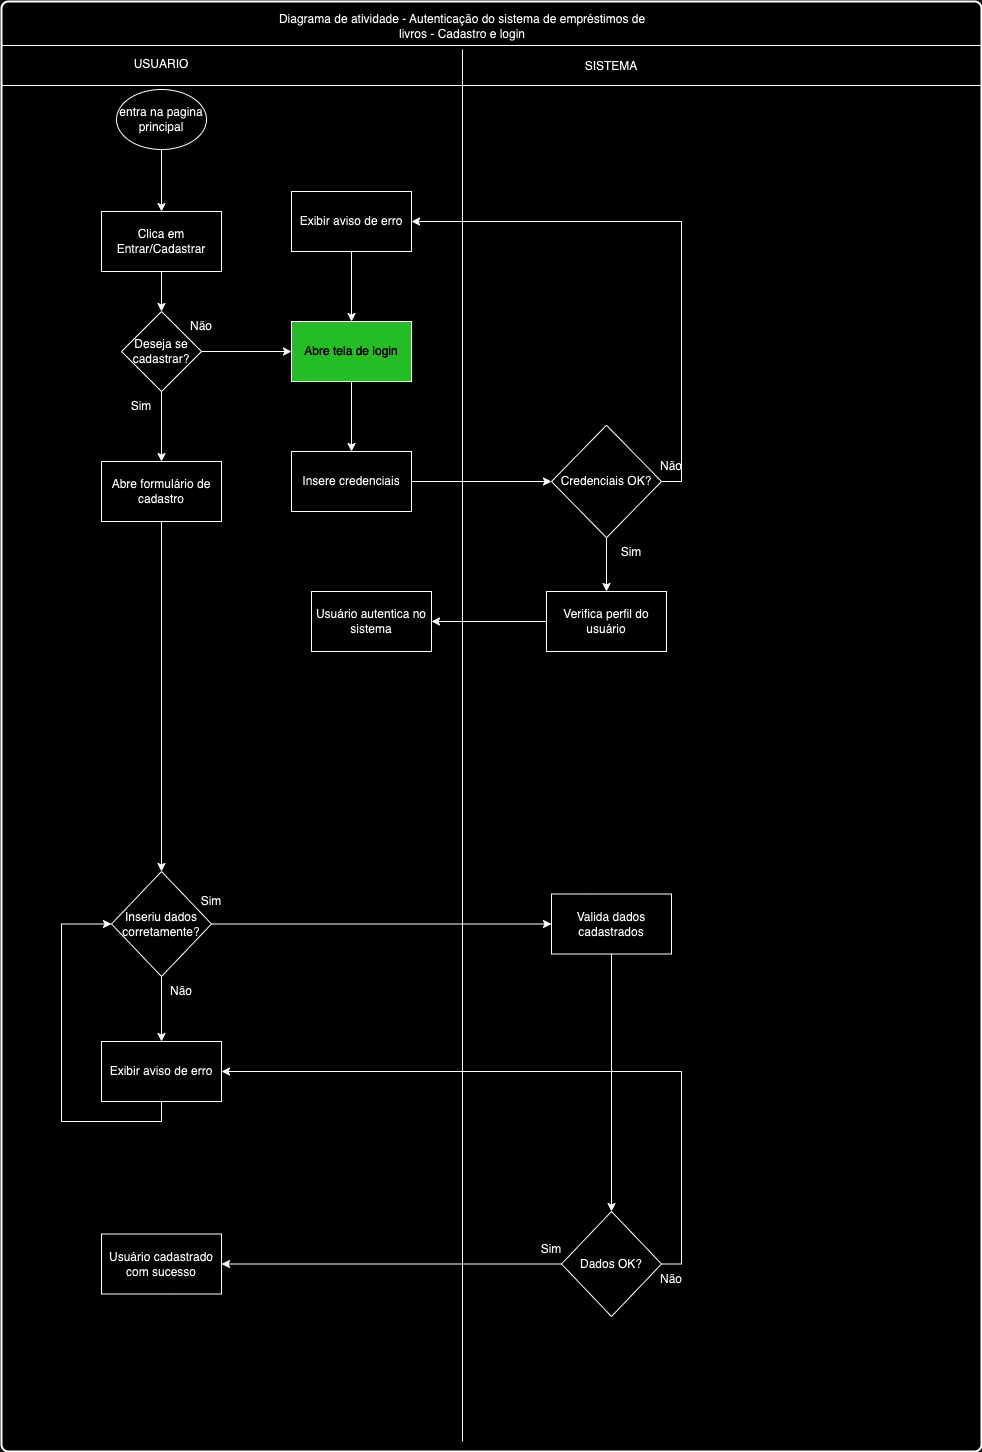

The diagram above was exported from draw.io. Its source (the exported page's mxGraphModel, read from the mxfile embedded in the PNG):
<mxGraphModel dx="2074" dy="826" grid="1" gridSize="10" guides="1" tooltips="1" connect="1" arrows="1" fold="1" page="1" pageScale="1" pageWidth="827" pageHeight="1169" math="0" shadow="0">
  <root>
    <mxCell id="0" />
    <mxCell id="1" parent="0" />
    <mxCell id="wGram5bhsqTnaHva7VRz-9" value="" style="rounded=1;whiteSpace=wrap;html=1;absoluteArcSize=1;arcSize=14;strokeWidth=2;" parent="1" vertex="1">
      <mxGeometry x="40" y="30" width="980" height="1450" as="geometry" />
    </mxCell>
    <mxCell id="wGram5bhsqTnaHva7VRz-10" value="" style="line;strokeWidth=1;fillColor=none;align=left;verticalAlign=middle;spacingTop=-1;spacingLeft=3;spacingRight=3;rotatable=0;labelPosition=right;points=[];portConstraint=eastwest;strokeColor=inherit;" parent="1" vertex="1">
      <mxGeometry x="40" y="70" width="980" height="8" as="geometry" />
    </mxCell>
    <mxCell id="wGram5bhsqTnaHva7VRz-11" value="Diagrama de atividade - Autenticação do sistema de empréstimos de livros - Cadastro e login" style="text;html=1;align=center;verticalAlign=middle;whiteSpace=wrap;rounded=0;" parent="1" vertex="1">
      <mxGeometry x="316" y="40" width="370" height="30" as="geometry" />
    </mxCell>
    <mxCell id="wGram5bhsqTnaHva7VRz-14" value="" style="line;strokeWidth=1;fillColor=none;align=left;verticalAlign=middle;spacingTop=-1;spacingLeft=3;spacingRight=3;rotatable=0;labelPosition=right;points=[];portConstraint=eastwest;strokeColor=inherit;" parent="1" vertex="1">
      <mxGeometry x="40" y="110" width="980" height="8" as="geometry" />
    </mxCell>
    <UserObject label="" id="wGram5bhsqTnaHva7VRz-15">
      <mxCell style="line;strokeWidth=1;fillColor=none;align=left;verticalAlign=middle;spacingTop=-1;spacingLeft=3;spacingRight=3;rotatable=0;labelPosition=right;points=[];portConstraint=eastwest;strokeColor=inherit;direction=south;" parent="1" vertex="1">
        <mxGeometry x="497" y="78" width="8" height="1392" as="geometry" />
      </mxCell>
    </UserObject>
    <mxCell id="wGram5bhsqTnaHva7VRz-18" value="USUARIO" style="text;html=1;align=center;verticalAlign=middle;whiteSpace=wrap;rounded=0;" parent="1" vertex="1">
      <mxGeometry x="170" y="78" width="60" height="30" as="geometry" />
    </mxCell>
    <mxCell id="wGram5bhsqTnaHva7VRz-19" value="SISTEMA" style="text;html=1;align=center;verticalAlign=middle;whiteSpace=wrap;rounded=0;" parent="1" vertex="1">
      <mxGeometry x="620" y="80" width="60" height="30" as="geometry" />
    </mxCell>
    <mxCell id="wGram5bhsqTnaHva7VRz-24" style="edgeStyle=orthogonalEdgeStyle;rounded=0;orthogonalLoop=1;jettySize=auto;html=1;exitX=0.5;exitY=1;exitDx=0;exitDy=0;entryX=0.5;entryY=0;entryDx=0;entryDy=0;" parent="1" source="wGram5bhsqTnaHva7VRz-21" target="wGram5bhsqTnaHva7VRz-23" edge="1">
      <mxGeometry relative="1" as="geometry" />
    </mxCell>
    <mxCell id="wGram5bhsqTnaHva7VRz-21" value="entra na pagina principal" style="ellipse;whiteSpace=wrap;html=1;" parent="1" vertex="1">
      <mxGeometry x="155" y="118" width="90" height="60" as="geometry" />
    </mxCell>
    <mxCell id="wGram5bhsqTnaHva7VRz-26" style="edgeStyle=orthogonalEdgeStyle;rounded=0;orthogonalLoop=1;jettySize=auto;html=1;exitX=0.5;exitY=1;exitDx=0;exitDy=0;" parent="1" source="wGram5bhsqTnaHva7VRz-23" target="wGram5bhsqTnaHva7VRz-25" edge="1">
      <mxGeometry relative="1" as="geometry" />
    </mxCell>
    <mxCell id="wGram5bhsqTnaHva7VRz-23" value="Clica em Entrar/Cadastrar" style="rounded=0;whiteSpace=wrap;html=1;" parent="1" vertex="1">
      <mxGeometry x="140" y="240" width="120" height="60" as="geometry" />
    </mxCell>
    <mxCell id="wGram5bhsqTnaHva7VRz-29" style="edgeStyle=orthogonalEdgeStyle;rounded=0;orthogonalLoop=1;jettySize=auto;html=1;exitX=0.5;exitY=1;exitDx=0;exitDy=0;entryX=0.5;entryY=0;entryDx=0;entryDy=0;" parent="1" source="wGram5bhsqTnaHva7VRz-25" target="wGram5bhsqTnaHva7VRz-28" edge="1">
      <mxGeometry relative="1" as="geometry" />
    </mxCell>
    <mxCell id="wGram5bhsqTnaHva7VRz-45" style="edgeStyle=orthogonalEdgeStyle;rounded=0;orthogonalLoop=1;jettySize=auto;html=1;" parent="1" source="wGram5bhsqTnaHva7VRz-25" target="wGram5bhsqTnaHva7VRz-41" edge="1">
      <mxGeometry relative="1" as="geometry" />
    </mxCell>
    <mxCell id="wGram5bhsqTnaHva7VRz-25" value="Deseja se cadastrar?" style="rhombus;whiteSpace=wrap;html=1;" parent="1" vertex="1">
      <mxGeometry x="160" y="340" width="80" height="80" as="geometry" />
    </mxCell>
    <mxCell id="wGram5bhsqTnaHva7VRz-32" style="edgeStyle=orthogonalEdgeStyle;rounded=0;orthogonalLoop=1;jettySize=auto;html=1;exitX=0.5;exitY=1;exitDx=0;exitDy=0;entryX=0.5;entryY=0;entryDx=0;entryDy=0;" parent="1" source="wGram5bhsqTnaHva7VRz-28" target="wGram5bhsqTnaHva7VRz-31" edge="1">
      <mxGeometry relative="1" as="geometry" />
    </mxCell>
    <mxCell id="wGram5bhsqTnaHva7VRz-28" value="Abre formulário de cadastro" style="rounded=0;whiteSpace=wrap;html=1;" parent="1" vertex="1">
      <mxGeometry x="140" y="490" width="120" height="60" as="geometry" />
    </mxCell>
    <mxCell id="wGram5bhsqTnaHva7VRz-30" value="Sim" style="text;html=1;align=center;verticalAlign=middle;whiteSpace=wrap;rounded=0;" parent="1" vertex="1">
      <mxGeometry x="150" y="420" width="60" height="30" as="geometry" />
    </mxCell>
    <mxCell id="wGram5bhsqTnaHva7VRz-35" style="edgeStyle=orthogonalEdgeStyle;rounded=0;orthogonalLoop=1;jettySize=auto;html=1;exitX=1;exitY=0.5;exitDx=0;exitDy=0;" parent="1" source="wGram5bhsqTnaHva7VRz-31" target="wGram5bhsqTnaHva7VRz-34" edge="1">
      <mxGeometry relative="1" as="geometry" />
    </mxCell>
    <mxCell id="nulsqnNAfnehMYfjkUiF-3" style="edgeStyle=orthogonalEdgeStyle;rounded=0;orthogonalLoop=1;jettySize=auto;html=1;exitX=0.5;exitY=1;exitDx=0;exitDy=0;entryX=0.5;entryY=0;entryDx=0;entryDy=0;" parent="1" source="wGram5bhsqTnaHva7VRz-31" target="nulsqnNAfnehMYfjkUiF-2" edge="1">
      <mxGeometry relative="1" as="geometry" />
    </mxCell>
    <mxCell id="wGram5bhsqTnaHva7VRz-31" value="Inseriu dados corretamente?" style="rhombus;whiteSpace=wrap;html=1;" parent="1" vertex="1">
      <mxGeometry x="150" y="900" width="100" height="105" as="geometry" />
    </mxCell>
    <mxCell id="wGram5bhsqTnaHva7VRz-33" value="Sim" style="text;html=1;align=center;verticalAlign=middle;whiteSpace=wrap;rounded=0;" parent="1" vertex="1">
      <mxGeometry x="220" y="915" width="60" height="30" as="geometry" />
    </mxCell>
    <mxCell id="wGram5bhsqTnaHva7VRz-37" style="edgeStyle=orthogonalEdgeStyle;rounded=0;orthogonalLoop=1;jettySize=auto;html=1;exitX=0.5;exitY=1;exitDx=0;exitDy=0;entryX=0.5;entryY=0;entryDx=0;entryDy=0;" parent="1" source="wGram5bhsqTnaHva7VRz-34" target="wGram5bhsqTnaHva7VRz-36" edge="1">
      <mxGeometry relative="1" as="geometry" />
    </mxCell>
    <mxCell id="wGram5bhsqTnaHva7VRz-34" value="Valida dados cadastrados" style="rounded=0;whiteSpace=wrap;html=1;" parent="1" vertex="1">
      <mxGeometry x="590" y="922.5" width="120" height="60" as="geometry" />
    </mxCell>
    <mxCell id="wGram5bhsqTnaHva7VRz-39" style="edgeStyle=orthogonalEdgeStyle;rounded=0;orthogonalLoop=1;jettySize=auto;html=1;exitX=0;exitY=0.5;exitDx=0;exitDy=0;entryX=1;entryY=0.5;entryDx=0;entryDy=0;" parent="1" source="wGram5bhsqTnaHva7VRz-36" target="wGram5bhsqTnaHva7VRz-38" edge="1">
      <mxGeometry relative="1" as="geometry" />
    </mxCell>
    <mxCell id="tbEXOFtj-Q3dPsqEbYzO-1" style="edgeStyle=orthogonalEdgeStyle;rounded=0;orthogonalLoop=1;jettySize=auto;html=1;exitX=1;exitY=0.5;exitDx=0;exitDy=0;entryX=1;entryY=0.5;entryDx=0;entryDy=0;" parent="1" source="wGram5bhsqTnaHva7VRz-36" target="nulsqnNAfnehMYfjkUiF-2" edge="1">
      <mxGeometry relative="1" as="geometry" />
    </mxCell>
    <mxCell id="wGram5bhsqTnaHva7VRz-36" value="Dados OK?" style="rhombus;whiteSpace=wrap;html=1;" parent="1" vertex="1">
      <mxGeometry x="600" y="1240" width="100" height="105" as="geometry" />
    </mxCell>
    <mxCell id="wGram5bhsqTnaHva7VRz-38" value="Usuário cadastrado com sucesso" style="rounded=0;whiteSpace=wrap;html=1;" parent="1" vertex="1">
      <mxGeometry x="140" y="1262.5" width="120" height="60" as="geometry" />
    </mxCell>
    <mxCell id="wGram5bhsqTnaHva7VRz-40" value="Sim" style="text;html=1;align=center;verticalAlign=middle;whiteSpace=wrap;rounded=0;" parent="1" vertex="1">
      <mxGeometry x="560" y="1262.5" width="60" height="30" as="geometry" />
    </mxCell>
    <mxCell id="wGram5bhsqTnaHva7VRz-47" style="edgeStyle=orthogonalEdgeStyle;rounded=0;orthogonalLoop=1;jettySize=auto;html=1;exitX=0.5;exitY=1;exitDx=0;exitDy=0;entryX=0.5;entryY=0;entryDx=0;entryDy=0;" parent="1" source="wGram5bhsqTnaHva7VRz-41" target="wGram5bhsqTnaHva7VRz-46" edge="1">
      <mxGeometry relative="1" as="geometry" />
    </mxCell>
    <mxCell id="wGram5bhsqTnaHva7VRz-41" value="&lt;font color=&quot;#fafffd&quot;&gt;Abre tela de login&lt;/font&gt;" style="rounded=0;whiteSpace=wrap;html=1;fillColor=#009900;" parent="1" vertex="1">
      <mxGeometry x="330" y="350" width="120" height="60" as="geometry" />
    </mxCell>
    <mxCell id="wGram5bhsqTnaHva7VRz-42" value="Não" style="text;html=1;align=center;verticalAlign=middle;whiteSpace=wrap;rounded=0;" parent="1" vertex="1">
      <mxGeometry x="210" y="340" width="60" height="30" as="geometry" />
    </mxCell>
    <mxCell id="wGram5bhsqTnaHva7VRz-50" style="edgeStyle=orthogonalEdgeStyle;rounded=0;orthogonalLoop=1;jettySize=auto;html=1;exitX=1;exitY=0.5;exitDx=0;exitDy=0;entryX=0;entryY=0.5;entryDx=0;entryDy=0;" parent="1" source="wGram5bhsqTnaHva7VRz-46" target="wGram5bhsqTnaHva7VRz-48" edge="1">
      <mxGeometry relative="1" as="geometry" />
    </mxCell>
    <mxCell id="wGram5bhsqTnaHva7VRz-46" value="Insere credenciais" style="rounded=0;whiteSpace=wrap;html=1;" parent="1" vertex="1">
      <mxGeometry x="330" y="480" width="120" height="60" as="geometry" />
    </mxCell>
    <mxCell id="wGram5bhsqTnaHva7VRz-54" style="edgeStyle=orthogonalEdgeStyle;rounded=0;orthogonalLoop=1;jettySize=auto;html=1;exitX=0.5;exitY=1;exitDx=0;exitDy=0;entryX=0.5;entryY=0;entryDx=0;entryDy=0;" parent="1" source="wGram5bhsqTnaHva7VRz-48" target="wGram5bhsqTnaHva7VRz-53" edge="1">
      <mxGeometry relative="1" as="geometry" />
    </mxCell>
    <mxCell id="nulsqnNAfnehMYfjkUiF-13" style="edgeStyle=orthogonalEdgeStyle;rounded=0;orthogonalLoop=1;jettySize=auto;html=1;exitX=1;exitY=0.5;exitDx=0;exitDy=0;entryX=1;entryY=0.5;entryDx=0;entryDy=0;" parent="1" source="wGram5bhsqTnaHva7VRz-48" target="nulsqnNAfnehMYfjkUiF-12" edge="1">
      <mxGeometry relative="1" as="geometry" />
    </mxCell>
    <mxCell id="wGram5bhsqTnaHva7VRz-48" value="Credenciais OK?" style="rhombus;whiteSpace=wrap;html=1;" parent="1" vertex="1">
      <mxGeometry x="590" y="453.75" width="110" height="112.5" as="geometry" />
    </mxCell>
    <mxCell id="wGram5bhsqTnaHva7VRz-51" value="Usuário autentica no sistema" style="rounded=0;whiteSpace=wrap;html=1;" parent="1" vertex="1">
      <mxGeometry x="350" y="620" width="120" height="60" as="geometry" />
    </mxCell>
    <mxCell id="wGram5bhsqTnaHva7VRz-55" style="edgeStyle=orthogonalEdgeStyle;rounded=0;orthogonalLoop=1;jettySize=auto;html=1;exitX=0;exitY=0.5;exitDx=0;exitDy=0;entryX=1;entryY=0.5;entryDx=0;entryDy=0;" parent="1" source="wGram5bhsqTnaHva7VRz-53" target="wGram5bhsqTnaHva7VRz-51" edge="1">
      <mxGeometry relative="1" as="geometry" />
    </mxCell>
    <mxCell id="wGram5bhsqTnaHva7VRz-53" value="Verifica perfil do usuário" style="rounded=0;whiteSpace=wrap;html=1;" parent="1" vertex="1">
      <mxGeometry x="585" y="620" width="120" height="60" as="geometry" />
    </mxCell>
    <mxCell id="wGram5bhsqTnaHva7VRz-56" value="Sim" style="text;html=1;align=center;verticalAlign=middle;whiteSpace=wrap;rounded=0;" parent="1" vertex="1">
      <mxGeometry x="640" y="566.25" width="60" height="30" as="geometry" />
    </mxCell>
    <mxCell id="nulsqnNAfnehMYfjkUiF-5" style="edgeStyle=orthogonalEdgeStyle;rounded=0;orthogonalLoop=1;jettySize=auto;html=1;exitX=0.5;exitY=1;exitDx=0;exitDy=0;entryX=0;entryY=0.5;entryDx=0;entryDy=0;" parent="1" source="nulsqnNAfnehMYfjkUiF-2" target="wGram5bhsqTnaHva7VRz-31" edge="1">
      <mxGeometry relative="1" as="geometry">
        <Array as="points">
          <mxPoint x="200" y="1150" />
          <mxPoint x="100" y="1150" />
          <mxPoint x="100" y="953" />
        </Array>
      </mxGeometry>
    </mxCell>
    <mxCell id="nulsqnNAfnehMYfjkUiF-2" value="Exibir aviso de erro" style="rounded=0;whiteSpace=wrap;html=1;" parent="1" vertex="1">
      <mxGeometry x="140" y="1070" width="120" height="60" as="geometry" />
    </mxCell>
    <mxCell id="nulsqnNAfnehMYfjkUiF-6" value="Não" style="text;html=1;align=center;verticalAlign=middle;whiteSpace=wrap;rounded=0;" parent="1" vertex="1">
      <mxGeometry x="190" y="1005" width="60" height="30" as="geometry" />
    </mxCell>
    <mxCell id="nulsqnNAfnehMYfjkUiF-9" value="Não" style="text;html=1;align=center;verticalAlign=middle;whiteSpace=wrap;rounded=0;" parent="1" vertex="1">
      <mxGeometry x="680" y="480" width="60" height="30" as="geometry" />
    </mxCell>
    <mxCell id="nulsqnNAfnehMYfjkUiF-14" style="edgeStyle=orthogonalEdgeStyle;rounded=0;orthogonalLoop=1;jettySize=auto;html=1;exitX=0.5;exitY=1;exitDx=0;exitDy=0;" parent="1" source="nulsqnNAfnehMYfjkUiF-12" target="wGram5bhsqTnaHva7VRz-41" edge="1">
      <mxGeometry relative="1" as="geometry" />
    </mxCell>
    <mxCell id="nulsqnNAfnehMYfjkUiF-12" value="Exibir aviso de erro" style="rounded=0;whiteSpace=wrap;html=1;" parent="1" vertex="1">
      <mxGeometry x="330" y="220" width="120" height="60" as="geometry" />
    </mxCell>
    <mxCell id="tbEXOFtj-Q3dPsqEbYzO-2" value="Não" style="text;html=1;align=center;verticalAlign=middle;whiteSpace=wrap;rounded=0;" parent="1" vertex="1">
      <mxGeometry x="680" y="1292.5" width="60" height="30" as="geometry" />
    </mxCell>
  </root>
</mxGraphModel>